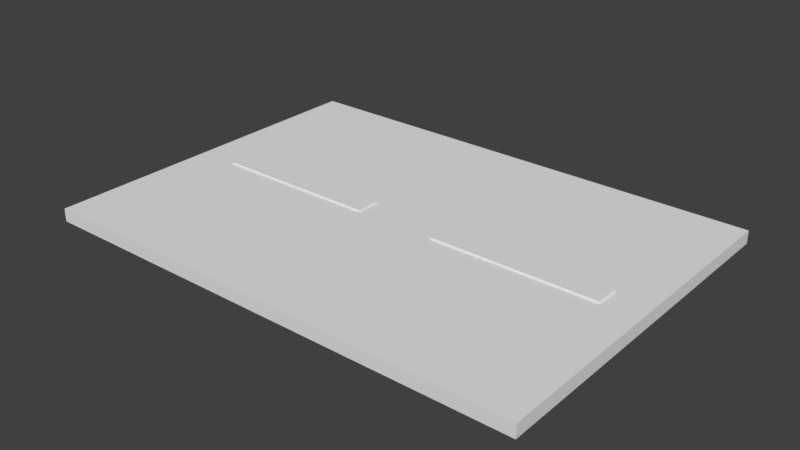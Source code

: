 # Source: carretera.blend  (saved by Blender 2.79.0; exported with 4.5.12 LTS)
import bpy
from mathutils import Matrix  # noqa: F401  (used for matrix-valued properties, if any)

bpy.ops.wm.read_factory_settings(use_empty=True)
scene = bpy.context.scene
scene.name = 'Scene'

# ---- collections
col_collection_1 = bpy.data.collections.new('Collection 1'); scene.collection.children.link(col_collection_1)

# ---- world
world_world = bpy.data.worlds.new('World'); scene.world = world_world
world_world.color = (0.05088, 0.05088, 0.05088)
world_world.use_sun_shadow = False
world_world.sun_shadow_jitter_overblur = 0.0
world_world.cycles.sampling_method = 'MANUAL'

# ---- meshes
me_cube_043 = bpy.data.meshes.new('Cube.043')
me_cube_043.from_pydata([(-0.155, -0.155, -0.155), (-0.155, -0.155, 0.155), (-0.155, 0.155, -0.155), (-0.155, 0.155, 0.155), (0.155, -0.155, -0.155), (0.155, -0.155, 0.155), (0.155, 0.155, -0.155), (0.155, 0.155, 0.155), (-0.1282, -0.01046, 0.155), (-0.02358, -0.01046, 0.155), (-0.1282, 0.01046, 0.155), (-0.02358, 0.01046, 0.155), (0.02744, -0.01046, 0.155), (0.132, -0.01046, 0.155), (0.02744, -0.00459, 0.155), (0.02744, 0.01046, 0.155), (0.132, 0.01046, 0.155), (0.02744, -0.01046, 0.1918), (0.02952, -0.01046, 0.1954), (0.028, -0.01046, 0.1939), (0.02744, 0.01046, 0.1918), (0.028, 0.01046, 0.1939), (0.02952, 0.01046, 0.1954), (0.132, -0.01046, 0.1918), (0.1315, -0.01046, 0.1939), (0.13, -0.01046, 0.1954), (0.132, 0.01046, 0.1918), (0.13, 0.01046, 0.1954), (0.1315, 0.01046, 0.1939), (-0.1282, -0.01046, 0.1918), (-0.1261, -0.01046, 0.1954), (-0.1276, -0.01046, 0.1939), (-0.1282, 0.01046, 0.1918), (-0.1276, 0.01046, 0.1939), (-0.1261, 0.01046, 0.1954), (-0.02358, -0.01046, 0.1918), (-0.02413, -0.01046, 0.1939), (-0.02565, -0.01046, 0.1954), (-0.02358, 0.01046, 0.1918), (-0.02565, 0.01046, 0.1954), (-0.02413, 0.01046, 0.1939), (0.02952, -0.01046, 0.1954), (0.0316, -0.006216, 0.196), (0.03056, -0.009891, 0.1957), (0.03132, -0.008337, 0.1959), (0.0316, 0.006216, 0.196), (0.02952, 0.01046, 0.1954), (0.03132, 0.008337, 0.1959), (0.03056, 0.009891, 0.1957), (0.1279, -0.006216, 0.196), (0.13, -0.01046, 0.1954), (0.1282, -0.008337, 0.1959), (0.1289, -0.009891, 0.1957), (0.13, 0.01046, 0.1954), (0.1279, 0.006216, 0.196), (0.1289, 0.009891, 0.1957), (0.1282, 0.008337, 0.1959), (-0.1261, -0.01046, 0.1954), (-0.124, -0.006216, 0.196), (-0.1251, -0.009891, 0.1957), (-0.1243, -0.008337, 0.1959), (-0.124, 0.006216, 0.196), (-0.1261, 0.01046, 0.1954), (-0.1243, 0.008337, 0.1959), (-0.1251, 0.009891, 0.1957), (-0.02773, -0.006216, 0.196), (-0.02565, -0.01046, 0.1954), (-0.02745, -0.008337, 0.1959), (-0.02669, -0.009891, 0.1957), (-0.02565, 0.01046, 0.1954), (-0.02773, 0.006216, 0.196), (-0.02669, 0.009891, 0.1957), (-0.02745, 0.008337, 0.1959)], [], [(53, 55, 56, 54, 49, 51, 52, 50, 25, 27), (69, 71, 72, 70, 65, 67, 68, 66, 37, 39), (0, 1, 3, 2), (2, 3, 7, 6), (6, 7, 5, 4), (4, 5, 1, 0), (2, 6, 4, 0), (7, 11, 9, 14, 15, 16), (9, 11, 38, 35), (1, 8, 10, 11, 7, 3), (8, 9, 35, 36, 37, 66, 57, 30, 31, 29), (10, 8, 29, 32), (11, 10, 32, 33, 34, 62, 69, 39, 40, 38), (13, 16, 26, 23), (16, 15, 20, 21, 22, 46, 53, 27, 28, 26), (16, 13, 12, 14, 9, 8, 1, 5, 7), (15, 14, 12, 17, 20), (54, 45, 42, 49), (18, 22, 21, 19), (19, 21, 20, 17), (57, 59, 60, 58, 61, 63, 64, 62, 34, 30), (27, 25, 24, 28), (28, 24, 23, 26), (70, 61, 58, 65), (30, 34, 33, 31), (31, 33, 32, 29), (39, 37, 36, 40), (40, 36, 35, 38), (41, 43, 44, 42, 45, 47, 48, 46, 22, 18), (49, 42, 44, 51), (51, 44, 43, 52), (52, 43, 41, 50), (53, 46, 48, 55), (55, 48, 47, 56), (56, 47, 45, 54), (65, 58, 60, 67), (67, 60, 59, 68), (68, 59, 57, 66), (69, 62, 64, 71), (71, 64, 63, 72), (72, 63, 61, 70), (12, 13, 23, 24, 25, 50, 41, 18, 19, 17)])
_uv = me_cube_043.uv_layers.new(name='UVMap')
_uv.uv.foreach_set('vector', [0.628, 0.4983, 0.6315, 0.506, 0.634, 0.5252, 0.6349, 0.5507, 0.6349, 0.6993, 0.634, 0.7248, 0.6315, 0.744, 0.628, 0.7517, 0.628, 0.7517, 0.628, 0.4983, 0.628, 0.4983, 0.6315, 0.506, 0.634, 0.5252, 0.6349, 0.5507, 0.6349, 0.6993, 0.634, 0.7248, 0.6315, 0.744, 0.628, 0.7517, 0.628, 0.7517, 0.628, 0.4983, 0.375, 0.0, 0.625, 0.0, 0.625, 0.25, 0.375, 0.25, 0.375, 0.25, 0.625, 0.25, 0.625, 0.5, 0.375, 0.5, 0.375, 0.5, 0.625, 0.5, 0.625, 0.75, 0.375, 0.75, 0.375, 0.75, 0.625, 0.75, 0.625, 1.0, 0.375, 1.0, 0.125, 0.5, 0.375, 0.5, 0.375, 0.75, 0.125, 0.75, 0.625, 0.5, 0.769, 0.6166, 0.769, 0.6334, 0.7279, 0.6287, 0.7279, 0.6166, 0.6435, 0.6166, 0.5549, 0.75, 0.5549, 0.5, 0.6179, 0.5, 0.6179, 0.75, 0.875, 0.75, 0.8534, 0.6334, 0.8534, 0.6166, 0.769, 0.6166, 0.625, 0.5, 0.875, 0.5, 0.5549, 1.0, 0.5549, 0.75, 0.6179, 0.75, 0.6214, 0.7504, 0.628, 0.7517, 0.628, 0.7517, 0.624, 0.995, 0.624, 0.995, 0.6214, 0.9987, 0.6179, 1.0, 0.5549, 0.25, 0.5549, 0.0, 0.6179, 0.0, 0.6179, 0.25, 0.5549, 0.5, 0.5549, 0.25, 0.6179, 0.25, 0.6214, 0.2513, 0.624, 0.255, 0.624, 0.255, 0.628, 0.4983, 0.628, 0.4983, 0.6214, 0.4996, 0.6179, 0.5, 0.5549, 0.75, 0.5549, 0.5, 0.6179, 0.5, 0.6179, 0.75, 0.5549, 0.5, 0.5549, 0.25, 0.6179, 0.25, 0.6214, 0.2513, 0.624, 0.255, 0.624, 0.255, 0.628, 0.4983, 0.628, 0.4983, 0.6214, 0.4996, 0.6179, 0.5, 0.6435, 0.6166, 0.6435, 0.6334, 0.7279, 0.6334, 0.7279, 0.6287, 0.769, 0.6334, 0.8534, 0.6334, 0.875, 0.75, 0.625, 0.75, 0.625, 0.5, 0.5549, 0.25, 0.5549, 0.07014, 0.5549, 0.0, 0.6179, 0.0, 0.6179, 0.25, 0.6349, 0.5507, 0.8651, 0.5507, 0.8651, 0.6993, 0.6349, 0.6993, 0.87, 0.75, 0.87, 0.5, 0.875, 0.5, 0.875, 0.75, 0.6214, 0.0, 0.6214, 0.25, 0.6179, 0.25, 0.6179, 0.0, 0.87, 0.75, 0.8676, 0.7432, 0.8657, 0.7246, 0.8651, 0.6993, 0.8651, 0.5507, 0.8657, 0.5254, 0.8676, 0.5068, 0.87, 0.5, 0.87, 0.5, 0.87, 0.75, 0.628, 0.4983, 0.628, 0.7517, 0.6214, 0.7504, 0.6214, 0.4996, 0.6214, 0.4996, 0.6214, 0.7504, 0.6179, 0.75, 0.6179, 0.5, 0.6349, 0.5507, 0.8651, 0.5507, 0.8651, 0.6993, 0.6349, 0.6993, 0.87, 0.75, 0.87, 0.5, 0.875, 0.5, 0.875, 0.75, 0.6214, 0.0, 0.6214, 0.25, 0.6179, 0.25, 0.6179, 0.0, 0.628, 0.4983, 0.628, 0.7517, 0.6214, 0.7504, 0.6214, 0.4996, 0.6214, 0.4996, 0.6214, 0.7504, 0.6179, 0.75, 0.6179, 0.5, 0.87, 0.75, 0.8676, 0.7432, 0.8657, 0.7246, 0.8651, 0.6993, 0.8651, 0.5507, 0.8657, 0.5254, 0.8676, 0.5068, 0.87, 0.5, 0.87, 0.5, 0.87, 0.75, 0.6349, 0.6993, 0.8651, 0.6993, 0.8657, 0.7246, 0.6343, 0.7246, 0.6343, 0.7246, 0.8657, 0.7246, 0.8651, 0.75, 0.6349, 0.75, 0.6265, 0.7558, 0.6245, 0.9926, 0.624, 0.995, 0.628, 0.7517, 0.628, 0.4983, 0.624, 0.255, 0.6245, 0.2574, 0.6265, 0.4942, 0.6265, 0.4942, 0.6245, 0.2574, 0.625, 0.2599, 0.625, 0.4901, 0.6343, 0.5254, 0.8657, 0.5254, 0.8651, 0.5507, 0.6349, 0.5507, 0.6349, 0.6993, 0.8651, 0.6993, 0.8657, 0.7246, 0.6343, 0.7246, 0.6343, 0.7246, 0.8657, 0.7246, 0.8651, 0.75, 0.6349, 0.75, 0.6265, 0.7558, 0.6245, 0.9926, 0.624, 0.995, 0.628, 0.7517, 0.628, 0.4983, 0.624, 0.255, 0.6245, 0.2574, 0.6265, 0.4942, 0.6265, 0.4942, 0.6245, 0.2574, 0.625, 0.2599, 0.625, 0.4901, 0.6343, 0.5254, 0.8657, 0.5254, 0.8651, 0.5507, 0.6349, 0.5507, 0.5549, 1.0, 0.5549, 0.75, 0.6179, 0.75, 0.6214, 0.7504, 0.628, 0.7517, 0.628, 0.7517, 0.624, 0.995, 0.624, 0.995, 0.6214, 0.9987, 0.6179, 1.0])
me_cube_043.use_remesh_preserve_volume = False
me_cube_043.use_remesh_preserve_attributes = False
me_cube_043.use_mirror_vertex_groups = False
me_cube_043.update()

# ---- objects
ob_carretera = bpy.data.objects.new('carretera', me_cube_043)

# ---- transforms, parenting, visibility, modifiers, constraints
ob_carretera.location = (0.0, 0.0, 0.0)
ob_carretera.scale = (6.345, 4.566, 0.1658)
ob_carretera.lineart.crease_threshold = 0.0

# ---- collection membership
col_collection_1.objects.link(ob_carretera)

# ---- scene / render settings (as saved in the file)
scene.frame_start = 1; scene.frame_end = 250; scene.frame_set(1)
scene.render.engine = 'BLENDER_EEVEE_NEXT'
scene.render.resolution_percentage = 50
scene.render.dither_intensity = 0.0
scene.cycles.use_denoising = False
scene.cycles.samples = 128
scene.cycles.sampling_pattern = 'TABULATED_SOBOL'
scene.cycles.use_adaptive_sampling = False
scene.cycles.use_light_tree = False
scene.cycles.blur_glossy = 0.0
scene.cycles.sample_clamp_indirect = 0.0
scene.view_settings.view_transform = 'Standard'
bpy.context.view_layer.update()

# ---- added for rendering (the .blend has no active camera and no usable light): camera, sun
cam_auto = bpy.data.cameras.new('AutoCamera')
cam_auto.lens = 50.0
cam_auto.sensor_width = 36.0
cam_auto.clip_end = 1000.0
ob_auto_camera = bpy.data.objects.new('AutoCamera', cam_auto)
scene.collection.objects.link(ob_auto_camera)
ob_auto_camera.location = (2.2428, -2.69137, 1.79764)
ob_auto_camera.rotation_euler = (1.09748, -7.21219e-08, 0.694738)
scene.camera = ob_auto_camera
light_auto_sun = bpy.data.lights.new('AutoSun', 'SUN')
light_auto_sun.energy = 3.0
light_auto_sun.angle = 0.0523599
ob_auto_sun = bpy.data.objects.new('AutoSun', light_auto_sun)
scene.collection.objects.link(ob_auto_sun)
ob_auto_sun.rotation_euler = (0.872665, 0.174533, 0.523599)
bpy.context.view_layer.update()
